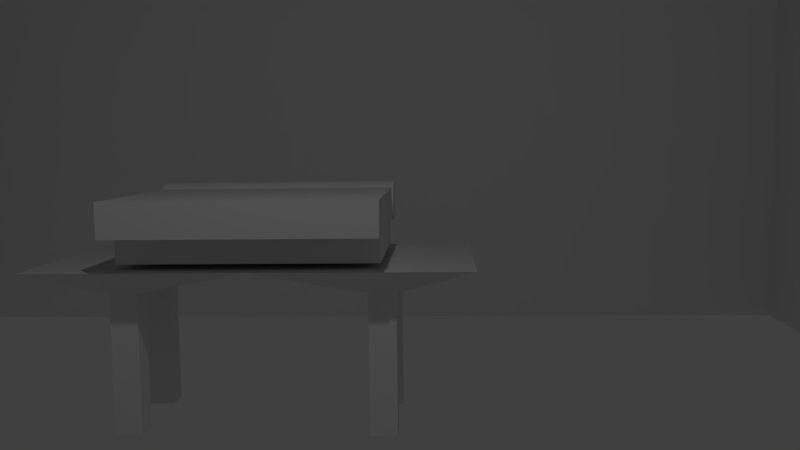 # Source: InsideVault.blend  (saved by Blender 2.75.0; exported with 4.5.12 LTS)
import bpy
from mathutils import Matrix  # noqa: F401  (used for matrix-valued properties, if any)

bpy.ops.wm.read_factory_settings(use_empty=True)
scene = bpy.context.scene
scene.name = 'Scene'

# ---- collections
col_collection_1 = bpy.data.collections.new('Collection 1'); scene.collection.children.link(col_collection_1)

# ---- materials (node trees are filled in below, after node groups)
mat_material = bpy.data.materials.new('Material')
mat_material.alpha_threshold = 0.0
mat_material.use_transparent_shadow = False
mat_material.roughness = 0.5
mat_material.line_color = (0.0, 0.0, 0.0, 1.0)

# ---- material node trees

# ---- world
world_world = bpy.data.worlds.new('World'); scene.world = world_world
world_world.color = (0.05088, 0.05088, 0.05088)
world_world.use_sun_shadow = False
world_world.sun_shadow_jitter_overblur = 0.0
world_world.cycles.sampling_method = 'MANUAL'
world_world.cycles.sample_map_resolution = 256

# ---- cameras
cam_camera = bpy.data.cameras.new('Camera')
cam_camera.clip_end = 100.0
cam_camera.lens = 35.0
cam_camera.sensor_width = 32.0
cam_camera.sensor_height = 18.0
cam_camera.ortho_scale = 7.314
cam_camera.dof.focus_distance = 0.0
cam_camera.dof.aperture_fstop = 128.0

# ---- lights
light_lamp = bpy.data.lights.new('Lamp', 'POINT')
light_lamp.transmission_factor = 0.0
light_lamp.cutoff_distance = 30.0
light_lamp.energy = 100.0
light_lamp.shadow_buffer_clip_start = 1.001
light_lamp.shadow_soft_size = 0.1
light_lamp.shadow_maximum_resolution = 0.006
light_lamp.use_absolute_resolution = True
light_lamp.cycles.use_multiple_importance_sampling = False

# ---- meshes
me_cube_001 = bpy.data.meshes.new('Cube.001')
me_cube_001.from_pydata([(-1.512, -1.141, -1.12), (-1.512, -1.141, -0.7945), (-1.512, 1.287, -1.12), (-1.512, 1.287, -0.7945), (0.4875, -1.141, -1.12), (0.4875, -1.141, -0.7945), (0.4875, 1.287, -1.12), (0.4875, 1.287, -0.7945), (-1.527, 1.309, -0.7329), (-1.567, 1.309, -0.7368), (-1.606, 1.309, -0.7485), (-1.641, 1.309, -0.7675), (-1.672, 1.309, -0.793), (-1.698, 1.309, -0.8241), (-1.717, 1.309, -0.8596), (-1.728, 1.309, -0.8981), (-1.732, 1.309, -0.9382), (-1.728, 1.309, -0.9782), (-1.717, 1.309, -1.017), (-1.698, 1.309, -1.052), (-1.672, 1.309, -1.083), (-1.641, 1.309, -1.109), (-1.606, 1.309, -1.128), (-1.567, 1.309, -1.14), (-1.527, 1.309, -1.143), (-1.487, 1.309, -1.14), (-1.448, 1.309, -1.128), (-1.413, 1.309, -1.109), (-1.382, 1.309, -1.083), (-1.356, 1.309, -1.052), (-1.337, 1.309, -1.017), (-1.326, 1.309, -0.9782), (-1.322, 1.309, -0.9382), (-1.326, 1.309, -0.8981), (-1.337, 1.309, -0.8596), (-1.356, 1.309, -0.8241), (-1.382, 1.309, -0.793), (-1.413, 1.309, -0.7675), (-1.448, 1.309, -0.7485), (-1.487, 1.309, -0.7368), (-1.527, -1.153, -0.7329), (-1.567, -1.153, -0.7368), (-1.606, -1.153, -0.7485), (-1.641, -1.153, -0.7675), (-1.672, -1.153, -0.793), (-1.698, -1.153, -0.8241), (-1.717, -1.153, -0.8596), (-1.728, -1.153, -0.8981), (-1.732, -1.153, -0.9382), (-1.728, -1.153, -0.9782), (-1.717, -1.153, -1.017), (-1.698, -1.153, -1.052), (-1.672, -1.153, -1.083), (-1.641, -1.153, -1.109), (-1.606, -1.153, -1.128), (-1.567, -1.153, -1.14), (-1.527, -1.153, -1.143), (-1.487, -1.153, -1.14), (-1.448, -1.153, -1.128), (-1.413, -1.153, -1.109), (-1.382, -1.153, -1.083), (-1.356, -1.153, -1.052), (-1.337, -1.153, -1.017), (-1.326, -1.153, -0.9782), (-1.322, -1.153, -0.9382), (-1.326, -1.153, -0.8981), (-1.337, -1.153, -0.8596), (-1.356, -1.153, -0.8241), (-1.382, -1.153, -0.793), (-1.413, -1.153, -0.7675), (-1.448, -1.153, -0.7485), (-1.487, -1.153, -0.7368)], [], [(1, 3, 2, 0), (3, 7, 6, 2), (7, 5, 4, 6), (5, 1, 0, 4), (0, 2, 6, 4), (5, 7, 3, 1), (9, 8, 39, 38, 37, 36, 35, 34, 33, 32, 31, 30, 29, 28, 27, 26, 25, 24, 23, 22, 21, 20, 19, 18, 17, 16, 15, 14, 13, 12, 11, 10), (41, 42, 43, 44, 45, 46, 47, 48, 49, 50, 51, 52, 53, 54, 55, 56, 57, 58, 59, 60, 61, 62, 63, 64, 65, 66, 67, 68, 69, 70, 71, 40), (10, 11, 43, 42), (37, 38, 70, 69), (24, 25, 57, 56), (11, 12, 44, 43), (38, 39, 71, 70), (25, 26, 58, 57), (12, 13, 45, 44), (39, 8, 40, 71), (26, 27, 59, 58), (13, 14, 46, 45), (27, 28, 60, 59), (14, 15, 47, 46), (28, 29, 61, 60), (15, 16, 48, 47), (29, 30, 62, 61), (16, 17, 49, 48), (30, 31, 63, 62), (17, 18, 50, 49), (31, 32, 64, 63), (18, 19, 51, 50), (32, 33, 65, 64), (19, 20, 52, 51), (33, 34, 66, 65), (20, 21, 53, 52), (34, 35, 67, 66), (21, 22, 54, 53), (8, 9, 41, 40), (35, 36, 68, 67), (22, 23, 55, 54), (9, 10, 42, 41), (36, 37, 69, 68), (23, 24, 56, 55)])
me_cube_001.use_remesh_preserve_volume = False
me_cube_001.use_remesh_preserve_attributes = False
me_cube_001.use_mirror_vertex_groups = False
me_cube_001.update()
me_cube = bpy.data.meshes.new('Cube')
me_cube.from_pydata([(1.0, 8.857, -1.0), (1.0, 0.0, -1.0), (-1.0, 0.0, -1.0), (-1.0, 8.857, -1.0), (1.0, 8.857, 1.0), (1.0, 0.0, 1.0), (-1.0, 0.0, 1.0), (-1.0, 8.857, 1.0), (1.0, 7.22, -1.0), (1.788e-07, 8.857, -1.0), (1.0, 8.857, 0.0), (0.0, 0.0, -1.0), (1.0, 0.0, 0.0), (-1.0, 7.22, -1.0), (-1.0, 0.0, 0.0), (-1.0, 8.857, 0.0), (1.0, 7.22, 1.0), (2.384e-07, 8.857, 1.0), (-5.364e-07, 0.0, 1.0), (-1.0, 7.22, 1.0), (2.384e-07, 8.857, 0.0), (-1.0, 7.22, 0.0), (-2.98e-07, 0.0, 0.0), (1.0, 7.22, 0.0), (14.71, 0.0, 10.48), (5.96e-08, 7.22, -1.0), (16.33, 5.018, 10.48), (16.33, 6.655, 10.48), (7.923, 1.325, -0.7051), (14.71, 8.857, 10.48), (14.71, 7.22, 10.48), (7.664, 1.325, -0.7051), (1.0, 8.857, 0.5), (1.0, 8.039, -1.0), (1.0, 8.857, -0.5), (14.71, 0.0, 10.48), (14.71, 7.22, 0.0), (1.0, 7.22, -0.5), (1.0, 7.22, 0.5), (7.923, 1.066, -0.7051), (-1.0, 7.22, 10.48), (-5.364e-07, 0.0, 10.48), (2.384e-07, 8.857, 10.48), (1.0, 7.22, 10.48), (-1.0, 8.857, 10.48), (-1.0, 0.0, 10.48), (14.71, 7.22, 1.0), (14.71, 8.857, 1.0), (14.71, 8.857, 0.0), (14.71, 7.22, -1.0), (14.71, 8.857, -1.0), (14.71, 8.039, -1.0), (14.71, 8.857, -0.5), (14.71, 7.22, -0.5), (16.33, 0.0, 10.48), (1.0, 0.0, 10.48), (1.0, 8.857, 10.48), (14.71, 7.22, 0.5), (14.71, 8.857, 0.5), (16.33, 6.655, -1.0), (16.33, 6.655, 1.0), (16.33, 5.018, -1.0), (16.33, 6.655, 0.0), (16.33, 5.018, 1.0), (16.33, 5.018, 0.0), (14.71, 5.018, 0.0), (16.33, 6.655, 0.5), (16.33, 5.836, -1.0), (16.33, 6.655, -0.5), (16.33, 5.836, 1.0), (16.33, 5.836, 0.0), (16.33, 5.018, -0.5), (16.33, 5.018, 0.5), (14.71, 5.018, 1.0), (14.71, 6.655, 1.0), (14.71, 6.655, 0.0), (14.71, 5.018, -1.0), (14.71, 6.655, -1.0), (14.71, 5.836, -1.0), (14.71, 6.655, -0.5), (14.71, 5.018, -0.5), (16.33, 0.0, 10.48), (16.33, 5.836, 0.5), (16.33, 5.836, -0.5), (14.71, 5.018, 0.5), (14.71, 6.655, 0.5), (16.33, 5.836, 10.48), (14.71, 5.018, 10.48), (14.71, 6.655, 10.48), (7.664, 1.066, -0.7051), (14.71, 0.0, 10.48), (1.0, 0.0, 10.48), (-1.49e-07, 0.0, 10.48), (-1.0, 0.0, 10.48), (-5.364e-07, 0.0, 10.48), (2.384e-07, 0.0, 10.48), (1.0, 0.0, 10.48), (-1.0, 0.0, 10.48), (-1.0, 0.0, 10.48), (1.0, 0.0, 10.48), (1.0, 0.0, 10.48), (16.33, 0.0, 10.48), (14.71, 0.0, 10.48), (14.71, 0.0, 10.48), (14.71, 0.0, 10.48), (6.951, 1.325, -0.7051), (6.692, 1.325, -0.7051), (6.951, 1.066, -0.7051), (6.692, 1.066, -0.7051), (7.923, 1.325, 0.3171), (7.664, 1.325, 0.3171), (7.923, 1.066, 0.3171), (7.664, 1.066, 0.3171), (6.951, 1.325, 0.3171), (6.692, 1.325, 0.3171), (6.951, 1.066, 0.3171), (6.692, 1.066, 0.3171), (7.923, 1.325, 0.6277), (7.664, 1.325, 0.6277), (7.923, 1.066, 0.6277), (7.664, 1.066, 0.6277), (6.951, 1.325, 0.635), (6.692, 1.325, 0.635), (6.951, 1.066, 0.635), (6.692, 1.066, 0.635), (8.24, 2.045, 0.8653), (7.212, 2.045, 0.8653), (8.24, 0.0, 0.8653), (7.212, 0.0, 0.8653), (7.199, 2.045, 0.8636), (6.17, 2.045, 0.8653), (7.199, 0.0, 0.8653), (6.17, 0.0, 0.8653), (6.431, 1.197, 0.9224), (6.431, 1.197, 1.054), (8.076, 1.197, 0.9224), (8.076, 1.197, 1.054), (6.431, 0.0, 1.054), (6.431, 1.197, 0.9884), (6.431, 0.0, 0.9224), (7.253, 1.197, 1.054), (8.076, 1.197, 0.9884), (7.253, 1.197, 0.9224), (8.076, 0.0, 1.054), (8.076, 0.0, 0.9224), (7.253, 0.0, 1.069), (7.253, 0.0, 0.9082), (8.076, 0.0, 0.9884), (7.253, 1.197, 0.9884), (6.431, 0.0, 0.9884), (6.431, 0.7856, 1.054), (6.431, 1.197, 0.9554), (7.664, 1.197, 1.054), (8.076, 1.197, 0.9554), (6.842, 1.197, 0.9224), (8.076, 0.7856, 0.9224), (6.431, 1.197, 1.021), (6.431, 0.7856, 0.9224), (6.842, 1.197, 1.054), (8.076, 1.197, 1.021), (7.664, 1.197, 0.9224), (8.076, 0.7856, 1.054), (6.753, 0.0, 1.069), (7.753, 0.0, 1.069), (7.253, 0.8744, 1.069), (7.753, 0.0, 0.9082), (6.753, 0.0, 0.9082), (7.253, 0.8744, 0.9082), (8.076, 0.0, 0.9554), (8.076, 0.0, 1.021), (8.076, 0.7856, 0.9884), (7.253, 1.197, 0.9554), (7.253, 1.197, 1.021), (6.842, 1.197, 0.9884), (7.664, 1.197, 0.9884), (6.431, 0.0, 0.9554), (6.431, 0.0, 1.021), (6.431, 0.7856, 0.9884), (6.431, 0.7856, 1.021), (7.664, 1.197, 1.021), (6.842, 1.197, 1.021), (6.842, 1.197, 0.9554), (8.076, 0.7856, 1.021), (8.076, 0.7856, 0.9554), (6.753, 0.8744, 0.9082), (7.753, 0.8744, 1.069), (6.753, 0.8744, 1.069), (7.753, 0.8744, 0.9082), (7.664, 1.197, 0.9554), (6.431, 0.7856, 0.9554), (6.431, 0.9912, 1.054), (6.431, 1.197, 0.9389), (7.87, 1.197, 1.054), (8.076, 1.197, 0.9389), (6.636, 1.197, 0.9224), (8.076, 0.9912, 0.9224), (6.431, 1.197, 1.005), (6.431, 0.58, 0.9224), (7.048, 1.197, 1.054), (8.076, 1.197, 1.005), (7.459, 1.197, 0.9224), (8.076, 0.58, 1.054), (6.636, 0.0, 1.054), (7.503, 0.0, 1.069), (7.253, 0.6244, 1.069), (7.87, 0.0, 0.9224), (7.003, 0.0, 0.9082), (7.253, 0.6244, 0.9082), (8.076, 0.0, 0.9389), (8.076, 0.0, 1.005), (8.076, 0.9912, 0.9884), (7.253, 1.197, 0.9389), (7.253, 1.197, 1.005), (6.636, 1.197, 0.9884), (7.459, 1.197, 0.9884), (6.431, 0.0, 0.9389), (6.431, 0.0, 1.005), (6.431, 0.58, 0.9884), (6.431, 0.58, 1.054), (6.431, 1.197, 0.9719), (7.459, 1.197, 1.054), (8.076, 1.197, 0.9719), (7.048, 1.197, 0.9224), (8.076, 0.58, 0.9224), (6.431, 1.197, 1.038), (6.431, 0.9912, 0.9224), (6.636, 1.197, 1.054), (8.076, 1.197, 1.038), (7.87, 1.197, 0.9224), (8.076, 0.9912, 1.054), (7.003, 0.0, 1.069), (7.87, 0.0, 1.054), (7.253, 0.9912, 1.054), (7.503, 0.0, 0.9082), (6.636, 0.0, 0.9224), (7.253, 0.9912, 0.9224), (8.076, 0.0, 0.9719), (8.076, 0.0, 1.038), (8.076, 0.58, 0.9884), (7.253, 1.197, 0.9719), (7.253, 1.197, 1.038), (7.048, 1.197, 0.9884), (7.87, 1.197, 0.9884), (6.431, 0.0, 0.9719), (6.431, 0.0, 1.038), (6.431, 0.9912, 0.9884), (6.431, 0.7856, 1.005), (6.431, 0.7856, 1.038), (6.431, 0.58, 1.021), (6.431, 0.9912, 1.021), (7.664, 1.197, 1.005), (7.664, 1.197, 1.038), (7.459, 1.197, 1.021), (7.87, 1.197, 1.021), (6.842, 1.197, 1.005), (6.842, 1.197, 1.038), (6.636, 1.197, 1.021), (7.048, 1.197, 1.021), (6.842, 1.197, 0.9389), (6.842, 1.197, 0.9719), (6.636, 1.197, 0.9554), (7.048, 1.197, 0.9554), (8.076, 0.7856, 1.005), (8.076, 0.7856, 1.038), (8.076, 0.9912, 1.021), (8.076, 0.58, 1.021), (8.076, 0.7856, 0.9389), (8.076, 0.7856, 0.9719), (8.076, 0.9912, 0.9554), (8.076, 0.58, 0.9554), (7.003, 0.8744, 0.9082), (6.636, 0.7856, 0.9224), (6.753, 0.6244, 0.9082), (6.842, 0.9912, 0.9224), (7.503, 0.8744, 1.069), (7.87, 0.7856, 1.054), (7.753, 0.6244, 1.069), (7.664, 0.9912, 1.054), (6.636, 0.7856, 1.054), (7.003, 0.8744, 1.069), (6.753, 0.6244, 1.069), (6.842, 0.9912, 1.054), (7.87, 0.7856, 0.9224), (7.503, 0.8744, 0.9082), (7.753, 0.6244, 0.9082), (7.664, 0.9912, 0.9224), (7.664, 1.197, 0.9389), (7.664, 1.197, 0.9719), (7.459, 1.197, 0.9554), (7.87, 1.197, 0.9554), (6.431, 0.7856, 0.9389), (6.431, 0.7856, 0.9719), (6.431, 0.58, 0.9554), (6.431, 0.9912, 0.9554), (6.431, 0.9912, 0.9719), (6.431, 0.58, 0.9719), (6.431, 0.58, 0.9389), (7.87, 1.197, 0.9719), (7.459, 1.197, 0.9719), (7.459, 1.197, 0.9389), (7.459, 0.9912, 0.9224), (7.503, 0.6244, 0.9082), (7.87, 0.58, 0.9224), (7.048, 0.9912, 1.054), (7.003, 0.6244, 1.069), (6.636, 0.58, 1.054), (7.87, 0.9912, 1.054), (7.87, 0.58, 1.054), (7.503, 0.6244, 1.069), (6.636, 0.9912, 0.9224), (6.636, 0.58, 0.9224), (7.003, 0.6244, 0.9082), (8.076, 0.58, 0.9719), (8.076, 0.9912, 0.9719), (8.076, 0.9912, 0.9389), (8.076, 0.58, 1.038), (8.076, 0.9912, 1.038), (8.076, 0.9912, 1.005), (7.048, 1.197, 0.9719), (6.636, 1.197, 0.9719), (6.636, 1.197, 0.9389), (7.048, 1.197, 1.038), (6.636, 1.197, 1.038), (6.636, 1.197, 1.005), (7.87, 1.197, 1.038), (7.459, 1.197, 1.038), (7.459, 1.197, 1.005), (6.431, 0.9912, 1.038), (6.431, 0.58, 1.038), (6.431, 0.58, 1.005), (6.431, 0.9912, 1.005), (7.87, 1.197, 1.005), (7.048, 1.197, 1.005), (7.048, 1.197, 0.9389), (8.076, 0.58, 1.005), (8.076, 0.58, 0.9389), (7.048, 0.9912, 0.9224), (7.459, 0.9912, 1.054), (6.636, 0.9912, 1.054), (7.87, 0.9912, 0.9224), (7.87, 1.197, 0.9389), (6.431, 0.9912, 0.9389), (6.431, 1.197, 1.203), (8.076, 1.197, 1.203), (6.431, 0.0, 1.203), (7.253, 1.197, 1.203), (8.076, 0.0, 1.203), (6.431, 0.7856, 1.203), (7.664, 1.197, 1.203), (6.842, 1.197, 1.203), (8.076, 0.7856, 1.203), (6.431, 0.9912, 1.203), (7.87, 1.197, 1.203), (7.048, 1.197, 1.203), (8.076, 0.58, 1.203), (6.636, 0.0, 1.203), (6.431, 0.58, 1.203), (7.459, 1.197, 1.203), (6.636, 1.197, 1.203), (8.076, 0.9912, 1.203), (7.87, 0.0, 1.203), (7.253, 0.9912, 1.203), (7.87, 0.7856, 1.203), (7.664, 0.9912, 1.203), (6.636, 0.7856, 1.203), (6.842, 0.9912, 1.203), (7.048, 0.9912, 1.203), (6.636, 0.58, 1.203), (7.87, 0.9912, 1.203), (7.87, 0.58, 1.203), (7.459, 0.9912, 1.203), (6.636, 0.9912, 1.203)], [], [(25, 11, 2, 13), (73, 63, 26, 87), (23, 38, 16, 5, 12), (22, 18, 6, 14), (21, 19, 7, 15), (20, 9, 3, 15), (17, 20, 15, 7), (4, 32, 10, 20, 17), (10, 34, 0, 9, 20), (13, 21, 15, 3), (2, 14, 21, 13), (14, 6, 19, 21), (11, 22, 14, 2), (1, 12, 22, 11), (12, 5, 18, 22), (8, 37, 23, 12, 1), (29, 56, 100, 24), (44, 40, 93, 97), (17, 7, 44, 42), (47, 4, 56, 29), (19, 6, 45, 40), (9, 25, 13, 3), (0, 33, 8, 25, 9), (8, 1, 11, 25), (27, 88, 103, 54), (55, 43, 96, 99), (88, 29, 24, 103), (26, 86, 101, 81), (56, 42, 95, 100), (43, 30, 90, 96), (60, 74, 88, 27), (8, 33, 51, 49), (33, 0, 50, 51), (53, 49, 76, 80), (0, 34, 52, 50), (34, 10, 48, 52), (5, 16, 43, 55), (23, 37, 53, 36), (37, 8, 49, 53), (58, 47, 74, 85), (18, 5, 55, 41), (4, 17, 42, 56), (52, 48, 75, 79), (36, 53, 80, 65), (57, 36, 65, 84), (51, 50, 77, 78), (48, 58, 85, 75), (50, 52, 79, 77), (46, 57, 84, 73), (16, 38, 57, 46), (38, 23, 36, 57), (49, 51, 78, 76), (10, 32, 58, 48), (32, 4, 47, 58), (85, 74, 60, 66), (84, 65, 64, 72), (83, 70, 64, 71), (82, 69, 63, 72), (69, 60, 27, 86), (80, 76, 61, 71), (79, 75, 62, 68), (78, 77, 59, 67), (76, 78, 67, 61), (77, 79, 68, 59), (65, 80, 71, 64), (46, 73, 87, 30), (70, 82, 72, 64), (62, 66, 82, 70), (66, 60, 69, 82), (67, 83, 71, 61), (59, 68, 83, 67), (68, 62, 70, 83), (73, 84, 72, 63), (75, 85, 66, 62), (41, 55, 99, 94), (42, 44, 97, 95), (74, 47, 29, 88), (6, 18, 41, 45), (16, 46, 30, 43), (7, 19, 40, 44), (63, 69, 86, 26), (91, 96, 90, 35), (100, 91, 35, 24), (24, 35, 104, 103), (35, 90, 102, 104), (95, 97, 93, 92), (100, 95, 92, 96, 91), (96, 92, 94, 99), (92, 93, 98, 94), (104, 102, 81, 101), (103, 104, 101, 54), (86, 27, 54, 101), (87, 26, 81, 102), (30, 87, 102, 90), (45, 41, 94, 98), (40, 45, 98, 93), (89, 31, 28, 39), (108, 106, 105, 107), (112, 111, 119, 120), (109, 110, 118, 117), (31, 89, 112, 110), (105, 106, 114, 113), (108, 107, 115, 116), (28, 31, 110, 109), (89, 39, 111, 112), (107, 105, 113, 115), (106, 108, 116, 114), (39, 28, 109, 111), (124, 123, 131, 132), (121, 122, 130, 129), (115, 113, 121, 123), (114, 116, 124, 122), (111, 109, 117, 119), (110, 112, 120, 118), (113, 114, 122, 121), (116, 115, 123, 124), (128, 127, 125, 126), (132, 131, 129, 130), (117, 118, 126, 125), (120, 119, 127, 128), (123, 121, 129, 131), (122, 124, 132, 130), (119, 117, 125, 127), (118, 120, 128, 126), (341, 191, 133, 225), (340, 193, 135, 228), (339, 228, 135, 195), (336, 222, 142, 235), (158, 226, 358, 349), (338, 281, 365, 371), (335, 208, 144, 223), (334, 209, 147, 238), (333, 211, 142, 222), (332, 212, 148, 241), (331, 199, 141, 242), (330, 196, 138, 245), (329, 246, 177, 217), (328, 247, 178, 248), (327, 224, 156, 249), (326, 250, 174, 214), (325, 251, 179, 252), (324, 227, 159, 253), (323, 254, 173, 213), (322, 255, 180, 256), (321, 240, 172, 257), (320, 258, 154, 194), (319, 259, 181, 260), (318, 239, 171, 261), (317, 262, 170, 210), (316, 263, 182, 264), (315, 237, 169, 265), (314, 266, 155, 195), (313, 267, 183, 268), (312, 236, 168, 269), (306, 275, 362, 368), (305, 278, 364, 367), (190, 150, 347, 351), (202, 305, 367, 355), (311, 270, 167, 207), (310, 271, 184, 272), (309, 194, 154, 273), (308, 274, 164, 204), (307, 275, 185, 276), (277, 306, 368, 363), (304, 279, 186, 280), (302, 282, 155, 223), (301, 283, 187, 284), (300, 200, 160, 285), (220, 140, 345, 357), (299, 286, 160, 200), (298, 287, 188, 288), (297, 221, 153, 289), (296, 290, 157, 197), (295, 291, 189, 292), (294, 219, 151, 293), (291, 294, 293, 189), (177, 245, 294, 291), (245, 138, 219, 294), (243, 295, 292, 175), (149, 217, 295, 243), (217, 177, 291, 295), (215, 296, 197, 139), (175, 292, 296, 215), (292, 189, 290, 296), (287, 297, 289, 188), (174, 242, 297, 287), (242, 141, 221, 297), (239, 298, 288, 171), (148, 214, 298, 239), (214, 174, 287, 298), (211, 299, 200, 142), (171, 288, 299, 211), (288, 188, 286, 299), (218, 137, 344, 356), (136, 192, 352, 343), (283, 300, 285, 187), (167, 235, 300, 283), (235, 142, 200, 300), (233, 301, 284, 165), (146, 207, 301, 233), (207, 167, 283, 301), (205, 302, 223, 144), (165, 284, 302, 205), (284, 187, 282, 302), (279, 303, 281, 186), (164, 232, 303, 279), (230, 304, 280, 162), (145, 204, 304, 230), (204, 164, 279, 304), (162, 280, 305, 202), (280, 186, 278, 305), (201, 161, 350, 354), (134, 190, 351, 342), (152, 220, 357, 348), (303, 232, 361, 366), (337, 277, 363, 370), (275, 306, 277, 185), (281, 303, 366, 365), (198, 158, 349, 353), (231, 307, 276, 163), (232, 337, 370, 361), (203, 308, 204, 145), (163, 276, 308, 203), (276, 185, 274, 308), (271, 309, 273, 184), (157, 225, 309, 271), (225, 133, 194, 309), (234, 310, 272, 166), (139, 197, 310, 234), (197, 157, 271, 310), (206, 311, 207, 146), (166, 272, 311, 206), (272, 184, 270, 311), (229, 136, 343, 359), (150, 218, 356, 347), (226, 134, 342, 358), (143, 201, 354, 346), (267, 312, 269, 183), (170, 238, 312, 267), (238, 147, 236, 312), (221, 313, 268, 153), (141, 210, 313, 221), (210, 170, 267, 313), (193, 314, 195, 135), (153, 268, 314, 193), (268, 183, 266, 314), (263, 315, 265, 182), (161, 201, 315, 263), (201, 143, 237, 315), (227, 316, 264, 159), (136, 229, 316, 227), (229, 161, 263, 316), (199, 317, 210, 141), (159, 264, 317, 199), (264, 182, 262, 317), (259, 318, 261, 181), (173, 241, 318, 259), (241, 148, 239, 318), (219, 319, 260, 151), (138, 213, 319, 219), (213, 173, 259, 319), (191, 320, 194, 133), (151, 260, 320, 191), (260, 181, 258, 320), (255, 321, 257, 180), (158, 198, 321, 255), (198, 140, 240, 321), (224, 322, 256, 156), (134, 226, 322, 224), (226, 158, 255, 322), (196, 323, 213, 138), (156, 256, 323, 196), (256, 180, 254, 323), (251, 324, 253, 179), (152, 192, 324, 251), (192, 136, 227, 324), (240, 325, 252, 172), (140, 220, 325, 240), (220, 152, 251, 325), (212, 326, 214, 148), (172, 252, 326, 212), (252, 179, 250, 326), (247, 327, 249, 178), (150, 190, 327, 247), (190, 134, 224, 327), (244, 328, 248, 176), (137, 218, 328, 244), (218, 150, 247, 328), (216, 329, 217, 149), (176, 248, 329, 216), (248, 178, 246, 329), (246, 330, 245, 177), (178, 249, 330, 246), (249, 156, 196, 330), (250, 331, 242, 174), (179, 253, 331, 250), (253, 159, 199, 331), (254, 332, 241, 173), (180, 257, 332, 254), (257, 172, 212, 332), (258, 333, 222, 154), (181, 261, 333, 258), (261, 171, 211, 333), (262, 334, 238, 170), (182, 265, 334, 262), (265, 169, 209, 334), (266, 335, 223, 155), (183, 269, 335, 266), (269, 168, 208, 335), (140, 198, 353, 345), (275, 307, 369, 362), (161, 229, 359, 350), (307, 231, 360, 369), (270, 336, 235, 167), (184, 273, 336, 270), (273, 154, 222, 336), (274, 337, 232, 164), (185, 277, 337, 274), (192, 152, 348, 352), (278, 338, 371, 364), (186, 281, 338, 278), (282, 339, 195, 155), (187, 285, 339, 282), (285, 160, 228, 339), (286, 340, 228, 160), (188, 289, 340, 286), (289, 153, 193, 340), (290, 341, 225, 157), (189, 293, 341, 290), (293, 151, 191, 341), (371, 358, 342, 351), (370, 357, 345, 361), (368, 352, 348, 363), (367, 364, 347, 356), (366, 353, 349, 365), (361, 345, 353, 366), (355, 367, 356, 344), (350, 359, 368, 362), (359, 343, 352, 368), (346, 354, 369, 360), (354, 350, 362, 369), (363, 348, 357, 370), (364, 371, 351, 347), (365, 349, 358, 371)])
_uv = me_cube.uv_layers.new(name='UVMap')
_uv.uv.foreach_set('vector', [0.9691, 0.0005354, 0.9691, 0.1941, 0.9974, 0.1941, 0.9974, 0.0005354, 0.8863, 0.5374, 0.8405, 0.5374, 0.8405, 0.2695, 0.8863, 0.2695, 0.0005354, 0.8209, 0.0005354, 0.8068, 0.0005354, 0.7926, 0.1941, 0.7926, 0.1941, 0.8209, 0.7662, 0.8739, 0.7662, 0.8457, 0.7944, 0.8457, 0.7944, 0.8739, 0.5856, 0.8739, 0.5856, 0.8457, 0.5393, 0.8457, 0.5393, 0.8739, 0.2792, 0.8502, 0.2792, 0.8785, 0.3074, 0.8785, 0.3074, 0.8502, 0.9419, 0.8204, 0.9419, 0.8487, 0.9701, 0.8487, 0.9701, 0.8204, 0.9126, 0.8204, 0.9126, 0.8345, 0.9126, 0.8487, 0.9408, 0.8487, 0.9408, 0.8204, 0.7762, 0.4642, 0.7762, 0.4784, 0.7762, 0.4925, 0.8045, 0.4925, 0.8045, 0.4642, 0.5856, 0.9022, 0.5856, 0.8739, 0.5393, 0.8739, 0.5393, 0.9022, 0.3887, 0.8491, 0.3887, 0.8209, 0.1951, 0.8209, 0.1951, 0.8491, 0.3887, 0.8209, 0.3887, 0.7926, 0.1951, 0.7926, 0.1951, 0.8209, 0.7662, 0.9022, 0.7662, 0.8739, 0.7944, 0.8739, 0.7944, 0.9022, 0.02878, 0.8502, 0.02878, 0.8785, 0.0005354, 0.8785, 0.0005354, 0.8502, 0.02878, 0.8785, 0.02878, 0.9067, 0.0005354, 0.9067, 0.0005354, 0.8785, 0.0005354, 0.8491, 0.0005354, 0.835, 0.0005354, 0.8209, 0.1941, 0.8209, 0.1941, 0.8491, 0.3889, 0.0005354, 0.7762, 0.0005354, 0.7762, 0.2403, 0.3889, 0.2403, 0.9625, 0.2695, 0.9625, 0.3157, 0.9625, 0.5093, 0.9625, 0.5093, 0.9419, 0.8204, 0.9701, 0.8204, 0.9701, 0.5526, 0.9419, 0.5526, 0.0005354, 0.5515, 0.3878, 0.5515, 0.3878, 0.2836, 0.0005354, 0.2836, 0.6074, 0.8204, 0.8009, 0.8204, 0.8009, 0.5526, 0.6074, 0.5526, 0.1202, 0.8502, 0.1202, 0.8964, 0.1485, 0.8964, 0.1485, 0.8502, 0.7762, 0.4935, 0.7762, 0.5167, 0.7762, 0.5398, 0.8045, 0.5398, 0.8045, 0.4935, 0.9712, 0.5526, 0.9712, 0.7461, 0.9995, 0.7461, 0.9995, 0.5526, 0.9439, 0.1781, 0.8981, 0.1781, 0.8981, 0.0005354, 0.9439, 0.0005354, 0.3838, 0.7441, 0.4117, 0.5526, 0.3838, 0.7441, 0.3838, 0.7441, 0.8981, 0.1781, 0.8981, 0.2403, 0.8981, 0.0005354, 0.8981, 0.0005354, 0.802, 0.8446, 0.802, 0.8215, 0.802, 0.976, 0.802, 0.976, 0.8055, 0.3, 0.8338, 0.3, 0.8338, 0.5398, 0.8055, 0.5398, 0.7762, 0.2414, 0.3889, 0.2414, 0.3889, 0.4349, 0.7762, 0.4349, 0.8874, 0.5374, 0.9332, 0.5374, 0.9332, 0.2695, 0.8874, 0.2695, 0.8001, 0.8446, 0.8001, 0.8215, 0.4128, 0.8215, 0.4128, 0.8446, 0.7762, 0.5167, 0.7762, 0.4935, 0.3889, 0.4935, 0.3889, 0.5167, 0.4761, 0.8739, 0.4761, 0.8881, 0.5383, 0.8881, 0.5383, 0.8739, 0.7762, 0.4925, 0.7762, 0.4784, 0.3889, 0.4784, 0.3889, 0.4925, 0.7762, 0.4784, 0.7762, 0.4642, 0.3889, 0.4642, 0.3889, 0.4784, 0.6063, 0.8204, 0.4128, 0.8204, 0.4128, 0.5526, 0.6063, 0.5526, 0.3878, 0.7633, 0.3878, 0.7775, 0.0005354, 0.7775, 0.0005354, 0.7633, 0.3878, 0.7775, 0.3878, 0.7916, 0.0005354, 0.7916, 0.0005354, 0.7775, 0.4128, 0.8598, 0.4128, 0.8457, 0.475, 0.8457, 0.475, 0.8598, 0.8688, 0.2684, 0.8405, 0.2684, 0.8405, 0.0005354, 0.8688, 0.0005354, 0.9126, 0.8204, 0.9408, 0.8204, 0.9408, 0.5526, 0.9126, 0.5526, 0.4128, 0.8881, 0.4128, 0.8739, 0.475, 0.8739, 0.475, 0.8881, 0.4761, 0.8598, 0.4761, 0.8739, 0.5383, 0.8739, 0.5383, 0.8598, 0.4761, 0.8457, 0.4761, 0.8598, 0.5383, 0.8598, 0.5383, 0.8457, 0.7951, 0.3458, 0.7951, 0.3689, 0.7951, 0.3067, 0.7951, 0.2836, 0.4128, 0.8739, 0.4128, 0.8598, 0.475, 0.8598, 0.475, 0.8739, 0.4128, 0.9022, 0.4128, 0.8881, 0.475, 0.8881, 0.475, 0.9022, 0.7773, 0.2684, 0.7773, 0.2825, 0.8395, 0.2825, 0.8395, 0.2684, 0.3878, 0.2684, 0.3878, 0.2825, 0.0005354, 0.2825, 0.0005354, 0.2684, 0.3878, 0.7492, 0.3878, 0.7633, 0.0005354, 0.7633, 0.0005354, 0.7492, 0.794, 0.3458, 0.794, 0.3689, 0.794, 0.3067, 0.794, 0.2836, 0.7762, 0.4642, 0.7762, 0.4501, 0.3889, 0.4501, 0.3889, 0.4642, 0.7762, 0.4501, 0.7762, 0.436, 0.3889, 0.436, 0.3889, 0.4501, 0.6324, 0.8598, 0.6324, 0.8457, 0.5866, 0.8457, 0.5866, 0.8598, 0.681, 0.8457, 0.6951, 0.8457, 0.6951, 0.8915, 0.681, 0.8915, 0.872, 0.8639, 0.872, 0.8497, 0.8951, 0.8497, 0.8951, 0.8639, 0.872, 0.8356, 0.872, 0.8215, 0.8951, 0.8215, 0.8951, 0.8356, 0.9867, 0.5374, 0.9636, 0.5374, 0.9636, 0.2695, 0.9867, 0.2695, 0.7093, 0.8457, 0.7234, 0.8457, 0.7234, 0.8915, 0.7093, 0.8915, 0.6324, 0.8881, 0.6324, 0.8739, 0.5866, 0.8739, 0.5866, 0.8881, 0.2781, 0.8733, 0.2781, 0.8502, 0.2323, 0.8502, 0.2323, 0.8733, 0.2312, 0.8733, 0.2312, 0.8502, 0.1855, 0.8502, 0.1855, 0.8733, 0.6324, 0.9022, 0.6324, 0.8881, 0.5866, 0.8881, 0.5866, 0.9022, 0.6951, 0.8457, 0.7093, 0.8457, 0.7093, 0.8915, 0.6951, 0.8915, 0.7773, 0.2684, 0.8395, 0.2684, 0.8395, 0.0005354, 0.7773, 0.0005354, 0.872, 0.8497, 0.872, 0.8356, 0.8951, 0.8356, 0.8951, 0.8497, 0.8489, 0.8497, 0.8489, 0.8356, 0.872, 0.8356, 0.872, 0.8497, 0.8489, 0.8356, 0.8489, 0.8215, 0.872, 0.8215, 0.872, 0.8356, 0.872, 0.878, 0.872, 0.8639, 0.8951, 0.8639, 0.8951, 0.878, 0.8489, 0.878, 0.8489, 0.8639, 0.872, 0.8639, 0.872, 0.878, 0.8489, 0.8639, 0.8489, 0.8497, 0.872, 0.8497, 0.872, 0.8639, 0.8863, 0.5374, 0.8863, 0.5515, 0.8405, 0.5515, 0.8405, 0.5374, 0.6324, 0.8739, 0.6324, 0.8598, 0.5866, 0.8598, 0.5866, 0.8739, 0.794, 0.3982, 0.794, 0.37, 0.794, 0.37, 0.794, 0.3982, 0.9342, 0.2695, 0.9625, 0.2695, 0.9625, 0.5093, 0.9342, 0.5093, 0.8642, 0.8204, 0.802, 0.8204, 0.802, 0.5526, 0.8642, 0.5526, 0.897, 0.2684, 0.8688, 0.2684, 0.8688, 0.0005354, 0.897, 0.0005354, 0.3878, 0.2684, 0.0005354, 0.2684, 0.0005354, 0.0005354, 0.3878, 0.0005354, 0.8653, 0.8204, 0.9115, 0.8204, 0.9115, 0.5526, 0.8653, 0.5526, 0.9681, 0.2684, 0.945, 0.2684, 0.945, 0.0005354, 0.9681, 0.0005354, 0.3838, 0.7441, 0.3838, 0.7441, 0.0005354, 0.6881, 0.0005354, 0.6881, 0.3838, 0.7441, 0.3838, 0.7441, 0.0005354, 0.6881, 0.0005354, 0.6881, 0.4105, 0.795, 0.4105, 0.795, 0.4105, 0.795, 0.4105, 0.795, 0.4105, 0.795, 0.4105, 0.795, 0.4105, 0.795, 0.4105, 0.795, 0.794, 0.3982, 0.794, 0.4265, 0.794, 0.4265, 0.794, 0.3982, 0.3838, 0.7441, 0.4117, 0.7481, 0.4117, 0.7481, 0.3838, 0.7441, 0.3838, 0.7441, 0.3838, 0.7441, 0.4117, 0.7481, 0.4117, 0.7481, 0.3838, 0.7441, 0.794, 0.3982, 0.794, 0.4265, 0.794, 0.4265, 0.794, 0.3982, 0.4105, 0.795, 0.4105, 0.795, 0.4105, 0.7492, 0.4105, 0.7492, 0.4105, 0.795, 0.4105, 0.795, 0.4105, 0.7492, 0.4105, 0.7492, 0.9439, 0.155, 0.9439, 0.1781, 0.9439, 0.0005354, 0.9439, 0.0005354, 0.8478, 0.8446, 0.802, 0.8446, 0.802, 0.976, 0.8478, 0.976, 0.8348, 0.4935, 0.8348, 0.4314, 0.8348, 0.3, 0.8348, 0.3, 0.794, 0.4265, 0.794, 0.3982, 0.794, 0.3982, 0.794, 0.4265, 0.8359, 0.4935, 0.8359, 0.3, 0.8359, 0.3, 0.8359, 0.3, 0.6919, 0.5513, 0.6919, 0.5439, 0.6846, 0.5439, 0.6846, 0.5513, 0.6835, 0.5513, 0.6835, 0.5439, 0.6762, 0.5439, 0.6762, 0.5513, 0.793, 0.3313, 0.7857, 0.3313, 0.7857, 0.3225, 0.793, 0.3225, 0.7857, 0.2924, 0.793, 0.2924, 0.793, 0.2836, 0.7857, 0.2836, 0.3973, 0.7869, 0.4046, 0.7869, 0.4046, 0.758, 0.3973, 0.758, 0.7773, 0.3604, 0.7846, 0.3604, 0.7846, 0.3315, 0.7773, 0.3315, 0.7846, 0.3215, 0.7773, 0.3215, 0.7773, 0.2926, 0.7846, 0.2926, 0.7857, 0.3212, 0.793, 0.3212, 0.793, 0.2924, 0.7857, 0.2924, 0.793, 0.3602, 0.7857, 0.3602, 0.7857, 0.3313, 0.793, 0.3313, 0.7846, 0.3993, 0.7773, 0.3993, 0.7773, 0.3704, 0.7846, 0.3704, 0.3889, 0.7871, 0.3962, 0.7871, 0.3962, 0.7582, 0.3889, 0.7582, 0.793, 0.3991, 0.7857, 0.3991, 0.7857, 0.3702, 0.793, 0.3702, 0.07429, 0.8779, 0.06698, 0.8779, 0.05998, 0.8976, 0.08904, 0.8976, 0.06698, 0.8706, 0.07429, 0.8706, 0.08904, 0.8502, 0.05998, 0.8502, 0.7846, 0.3704, 0.7773, 0.3704, 0.7773, 0.3615, 0.7846, 0.3615, 0.3889, 0.7582, 0.3962, 0.7582, 0.3962, 0.7492, 0.3889, 0.7492, 0.793, 0.3702, 0.7857, 0.3702, 0.7857, 0.3615, 0.793, 0.3615, 0.3973, 0.758, 0.4046, 0.758, 0.4046, 0.7492, 0.3973, 0.7492, 0.7773, 0.3315, 0.7846, 0.3315, 0.7846, 0.3225, 0.7773, 0.3225, 0.7846, 0.2926, 0.7773, 0.2926, 0.7773, 0.2836, 0.7846, 0.2836, 0.1192, 0.8976, 0.09011, 0.8976, 0.09011, 0.8502, 0.1192, 0.8502, 0.05891, 0.8976, 0.02985, 0.8976, 0.02985, 0.8502, 0.05891, 0.8502, 0.09908, 0.8706, 0.1064, 0.8706, 0.1192, 0.8502, 0.09011, 0.8502, 0.1064, 0.8779, 0.09908, 0.8779, 0.09011, 0.8976, 0.1192, 0.8976, 0.06698, 0.8779, 0.06698, 0.8706, 0.05998, 0.8502, 0.05998, 0.8976, 0.07429, 0.8706, 0.07429, 0.8779, 0.08904, 0.8976, 0.08904, 0.8502, 0.09908, 0.8779, 0.09908, 0.8706, 0.09011, 0.8502, 0.09011, 0.8976, 0.1064, 0.8706, 0.1064, 0.8779, 0.1192, 0.8976, 0.1192, 0.8502, 0.4422, 0.5494, 0.4364, 0.5494, 0.4364, 0.5498, 0.4422, 0.5498, 0.4898, 0.5494, 0.484, 0.5494, 0.484, 0.5498, 0.4898, 0.5498, 0.7303, 0.8515, 0.7303, 0.8457, 0.7244, 0.8457, 0.7244, 0.8515, 0.7535, 0.8515, 0.7535, 0.8457, 0.7477, 0.8457, 0.7477, 0.8515, 0.4956, 0.5427, 0.4898, 0.5427, 0.4898, 0.5469, 0.4956, 0.5469, 0.6498, 0.5451, 0.644, 0.5451, 0.644, 0.5409, 0.6498, 0.5409, 0.4063, 0.5494, 0.4121, 0.5494, 0.4121, 0.5498, 0.4063, 0.5498, 0.4539, 0.5464, 0.4597, 0.5464, 0.4597, 0.5469, 0.4539, 0.5469, 0.513, 0.5494, 0.5072, 0.5494, 0.5072, 0.5498, 0.513, 0.5498, 0.5014, 0.5413, 0.5072, 0.5413, 0.5072, 0.5409, 0.5014, 0.5409, 0.5246, 0.5413, 0.5304, 0.5413, 0.5304, 0.5409, 0.5246, 0.5409, 0.3947, 0.5464, 0.3889, 0.5464, 0.3889, 0.5469, 0.3947, 0.5469, 0.4063, 0.5464, 0.4005, 0.5464, 0.4005, 0.5469, 0.4063, 0.5469, 0.4063, 0.5455, 0.4005, 0.5455, 0.4005, 0.546, 0.4063, 0.546, 0.3947, 0.5455, 0.3889, 0.5455, 0.3889, 0.546, 0.3947, 0.546, 0.513, 0.5413, 0.5188, 0.5413, 0.5188, 0.5409, 0.513, 0.5409, 0.513, 0.5423, 0.5188, 0.5423, 0.5188, 0.5418, 0.513, 0.5418, 0.5246, 0.5423, 0.5304, 0.5423, 0.5304, 0.5418, 0.5246, 0.5418, 0.4898, 0.5413, 0.4956, 0.5413, 0.4956, 0.5409, 0.4898, 0.5409, 0.4898, 0.5423, 0.4956, 0.5423, 0.4956, 0.5418, 0.4898, 0.5418, 0.5014, 0.5423, 0.5072, 0.5423, 0.5072, 0.5418, 0.5014, 0.5418, 0.5246, 0.5494, 0.5188, 0.5494, 0.5188, 0.5498, 0.5246, 0.5498, 0.5246, 0.5485, 0.5188, 0.5485, 0.5188, 0.5489, 0.5246, 0.5489, 0.513, 0.5485, 0.5072, 0.5485, 0.5072, 0.5489, 0.513, 0.5489, 0.4422, 0.5464, 0.448, 0.5464, 0.448, 0.5469, 0.4422, 0.5469, 0.4422, 0.5455, 0.448, 0.5455, 0.448, 0.546, 0.4422, 0.546, 0.4539, 0.5455, 0.4597, 0.5455, 0.4597, 0.546, 0.4539, 0.546, 0.3947, 0.5494, 0.4005, 0.5494, 0.4005, 0.5498, 0.3947, 0.5498, 0.3947, 0.5485, 0.4005, 0.5485, 0.4005, 0.5489, 0.3947, 0.5489, 0.4063, 0.5485, 0.4121, 0.5485, 0.4121, 0.5489, 0.4063, 0.5489, 0.579, 0.5451, 0.5848, 0.5451, 0.5848, 0.5409, 0.579, 0.5409, 0.5906, 0.5503, 0.5848, 0.5503, 0.5848, 0.5461, 0.5906, 0.5461, 0.3947, 0.5451, 0.4005, 0.5451, 0.4005, 0.5409, 0.3947, 0.5409, 0.5964, 0.5503, 0.5906, 0.5503, 0.5906, 0.5461, 0.5964, 0.5461, 0.7547, 0.8619, 0.7547, 0.8548, 0.7477, 0.8548, 0.7477, 0.8619, 0.7651, 0.8631, 0.7651, 0.8573, 0.7618, 0.8548, 0.7618, 0.8619, 0.7651, 0.8515, 0.7651, 0.8457, 0.7593, 0.8457, 0.7593, 0.8515, 0.1599, 0.8606, 0.1599, 0.8535, 0.167, 0.8535, 0.167, 0.8606, 0.1496, 0.8618, 0.1496, 0.856, 0.1529, 0.8535, 0.1529, 0.8606, 0.6207, 0.5451, 0.6149, 0.5451, 0.6149, 0.5409, 0.6207, 0.5409, 0.174, 0.8606, 0.174, 0.8535, 0.1811, 0.8535, 0.1811, 0.8606, 0.7303, 0.8631, 0.7303, 0.8573, 0.7244, 0.8573, 0.7244, 0.8631, 0.7406, 0.8619, 0.7406, 0.8548, 0.7336, 0.8548, 0.7336, 0.8619, 0.7419, 0.8515, 0.7419, 0.8457, 0.7361, 0.8457, 0.7361, 0.8515, 0.513, 0.5427, 0.5072, 0.5427, 0.5072, 0.5469, 0.513, 0.5469, 0.5014, 0.5494, 0.4956, 0.5494, 0.4956, 0.5498, 0.5014, 0.5498, 0.5014, 0.5485, 0.4956, 0.5485, 0.4956, 0.5489, 0.5014, 0.5489, 0.4898, 0.5485, 0.484, 0.5485, 0.484, 0.5489, 0.4898, 0.5489, 0.4539, 0.5494, 0.448, 0.5494, 0.448, 0.5498, 0.4539, 0.5498, 0.4539, 0.5485, 0.448, 0.5485, 0.448, 0.5489, 0.4539, 0.5489, 0.4422, 0.5485, 0.4364, 0.5485, 0.4364, 0.5489, 0.4422, 0.5489, 0.448, 0.5485, 0.4422, 0.5485, 0.4422, 0.5489, 0.448, 0.5489, 0.448, 0.548, 0.4422, 0.548, 0.4422, 0.5485, 0.448, 0.5485, 0.4422, 0.548, 0.4364, 0.548, 0.4364, 0.5485, 0.4422, 0.5485, 0.4597, 0.5485, 0.4539, 0.5485, 0.4539, 0.5489, 0.4597, 0.5489, 0.4597, 0.548, 0.4539, 0.548, 0.4539, 0.5485, 0.4597, 0.5485, 0.4539, 0.548, 0.448, 0.548, 0.448, 0.5485, 0.4539, 0.5485, 0.4597, 0.5494, 0.4539, 0.5494, 0.4539, 0.5498, 0.4597, 0.5498, 0.4597, 0.5489, 0.4539, 0.5489, 0.4539, 0.5494, 0.4597, 0.5494, 0.4539, 0.5489, 0.448, 0.5489, 0.448, 0.5494, 0.4539, 0.5494, 0.4956, 0.5485, 0.4898, 0.5485, 0.4898, 0.5489, 0.4956, 0.5489, 0.4956, 0.548, 0.4898, 0.548, 0.4898, 0.5485, 0.4956, 0.5485, 0.4898, 0.548, 0.484, 0.548, 0.484, 0.5485, 0.4898, 0.5485, 0.5072, 0.5485, 0.5014, 0.5485, 0.5014, 0.5489, 0.5072, 0.5489, 0.5072, 0.548, 0.5014, 0.548, 0.5014, 0.5485, 0.5072, 0.5485, 0.5014, 0.548, 0.4956, 0.548, 0.4956, 0.5485, 0.5014, 0.5485, 0.5072, 0.5494, 0.5014, 0.5494, 0.5014, 0.5498, 0.5072, 0.5498, 0.5072, 0.5489, 0.5014, 0.5489, 0.5014, 0.5494, 0.5072, 0.5494, 0.5014, 0.5489, 0.4956, 0.5489, 0.4956, 0.5494, 0.5014, 0.5494, 0.4063, 0.5451, 0.4121, 0.5451, 0.4121, 0.5409, 0.4063, 0.5409, 0.5304, 0.5427, 0.5246, 0.5427, 0.5246, 0.5469, 0.5304, 0.5469, 0.7406, 0.8548, 0.7419, 0.8515, 0.7361, 0.8515, 0.7336, 0.8548, 0.7477, 0.8548, 0.7477, 0.8515, 0.7419, 0.8515, 0.7406, 0.8548, 0.7477, 0.8515, 0.7477, 0.8457, 0.7419, 0.8457, 0.7419, 0.8515, 0.7406, 0.8689, 0.7406, 0.8619, 0.7336, 0.8619, 0.7336, 0.8689, 0.7477, 0.8689, 0.7477, 0.8619, 0.7406, 0.8619, 0.7406, 0.8689, 0.7477, 0.8619, 0.7477, 0.8548, 0.7406, 0.8548, 0.7406, 0.8619, 0.7303, 0.8689, 0.7303, 0.8631, 0.7244, 0.8631, 0.7244, 0.8689, 0.7336, 0.8689, 0.7336, 0.8619, 0.7303, 0.8631, 0.7303, 0.8689, 0.7336, 0.8619, 0.7336, 0.8548, 0.7303, 0.8573, 0.7303, 0.8631, 0.174, 0.8535, 0.1728, 0.8502, 0.1786, 0.8502, 0.1811, 0.8535, 0.167, 0.8535, 0.167, 0.8502, 0.1728, 0.8502, 0.174, 0.8535, 0.174, 0.8676, 0.174, 0.8606, 0.1811, 0.8606, 0.1811, 0.8676, 0.167, 0.8676, 0.167, 0.8606, 0.174, 0.8606, 0.174, 0.8676, 0.167, 0.8606, 0.167, 0.8535, 0.174, 0.8535, 0.174, 0.8606, 0.1811, 0.8676, 0.1811, 0.8606, 0.1844, 0.8618, 0.1844, 0.8676, 0.1811, 0.8606, 0.1811, 0.8535, 0.1844, 0.856, 0.1844, 0.8618, 0.4539, 0.5451, 0.448, 0.5451, 0.448, 0.5409, 0.4539, 0.5409, 0.3889, 0.5451, 0.3947, 0.5451, 0.3947, 0.5409, 0.3889, 0.5409, 0.5188, 0.5427, 0.513, 0.5427, 0.513, 0.5469, 0.5188, 0.5469, 0.6382, 0.5451, 0.6324, 0.5451, 0.6324, 0.5409, 0.6382, 0.5409, 0.6265, 0.5451, 0.6207, 0.5451, 0.6207, 0.5409, 0.6265, 0.5409, 0.1496, 0.856, 0.1496, 0.8502, 0.1554, 0.8502, 0.1529, 0.8535, 0.644, 0.5451, 0.6382, 0.5451, 0.6382, 0.5409, 0.644, 0.5409, 0.5014, 0.5427, 0.4956, 0.5427, 0.4956, 0.5469, 0.5014, 0.5469, 0.1496, 0.8676, 0.1496, 0.8618, 0.1529, 0.8606, 0.1529, 0.8676, 0.6324, 0.5451, 0.6265, 0.5451, 0.6265, 0.5409, 0.6324, 0.5409, 0.1599, 0.8676, 0.1599, 0.8606, 0.167, 0.8606, 0.167, 0.8676, 0.1529, 0.8676, 0.1529, 0.8606, 0.1599, 0.8606, 0.1599, 0.8676, 0.1529, 0.8606, 0.1529, 0.8535, 0.1599, 0.8535, 0.1599, 0.8606, 0.7651, 0.8573, 0.7651, 0.8515, 0.7593, 0.8515, 0.7618, 0.8548, 0.5431, 0.5409, 0.5373, 0.5409, 0.5373, 0.5467, 0.5431, 0.5467, 0.5373, 0.5409, 0.5315, 0.5409, 0.5315, 0.5467, 0.5373, 0.5467, 0.7651, 0.8689, 0.7651, 0.8631, 0.7618, 0.8619, 0.7618, 0.8689, 0.5547, 0.5409, 0.5489, 0.5409, 0.5489, 0.5467, 0.5547, 0.5467, 0.5489, 0.5409, 0.5431, 0.5409, 0.5431, 0.5467, 0.5489, 0.5467, 0.7547, 0.8689, 0.7547, 0.8619, 0.7477, 0.8619, 0.7477, 0.8689, 0.7618, 0.8689, 0.7618, 0.8619, 0.7547, 0.8619, 0.7547, 0.8689, 0.7618, 0.8619, 0.7618, 0.8548, 0.7547, 0.8548, 0.7547, 0.8619, 0.4422, 0.5451, 0.4364, 0.5451, 0.4364, 0.5409, 0.4422, 0.5409, 0.4005, 0.5451, 0.4063, 0.5451, 0.4063, 0.5409, 0.4005, 0.5409, 0.4898, 0.5427, 0.484, 0.5427, 0.484, 0.5469, 0.4898, 0.5469, 0.4597, 0.5451, 0.4539, 0.5451, 0.4539, 0.5409, 0.4597, 0.5409, 0.4005, 0.5485, 0.4063, 0.5485, 0.4063, 0.5489, 0.4005, 0.5489, 0.4005, 0.548, 0.4063, 0.548, 0.4063, 0.5485, 0.4005, 0.5485, 0.4063, 0.548, 0.4121, 0.548, 0.4121, 0.5485, 0.4063, 0.5485, 0.3889, 0.5485, 0.3947, 0.5485, 0.3947, 0.5489, 0.3889, 0.5489, 0.3889, 0.548, 0.3947, 0.548, 0.3947, 0.5485, 0.3889, 0.5485, 0.3947, 0.548, 0.4005, 0.548, 0.4005, 0.5485, 0.3947, 0.5485, 0.3889, 0.5494, 0.3947, 0.5494, 0.3947, 0.5498, 0.3889, 0.5498, 0.3889, 0.5489, 0.3947, 0.5489, 0.3947, 0.5494, 0.3889, 0.5494, 0.3947, 0.5489, 0.4005, 0.5489, 0.4005, 0.5494, 0.3947, 0.5494, 0.448, 0.5455, 0.4539, 0.5455, 0.4539, 0.546, 0.448, 0.546, 0.448, 0.5451, 0.4539, 0.5451, 0.4539, 0.5455, 0.448, 0.5455, 0.4539, 0.5451, 0.4597, 0.5451, 0.4597, 0.5455, 0.4539, 0.5455, 0.4364, 0.5455, 0.4422, 0.5455, 0.4422, 0.546, 0.4364, 0.546, 0.4364, 0.5451, 0.4422, 0.5451, 0.4422, 0.5455, 0.4364, 0.5455, 0.4422, 0.5451, 0.448, 0.5451, 0.448, 0.5455, 0.4422, 0.5455, 0.4364, 0.5464, 0.4422, 0.5464, 0.4422, 0.5469, 0.4364, 0.5469, 0.4364, 0.546, 0.4422, 0.546, 0.4422, 0.5464, 0.4364, 0.5464, 0.4422, 0.546, 0.448, 0.546, 0.448, 0.5464, 0.4422, 0.5464, 0.5188, 0.5485, 0.513, 0.5485, 0.513, 0.5489, 0.5188, 0.5489, 0.5188, 0.548, 0.513, 0.548, 0.513, 0.5485, 0.5188, 0.5485, 0.513, 0.548, 0.5072, 0.548, 0.5072, 0.5485, 0.513, 0.5485, 0.7056, 0.5439, 0.7056, 0.5497, 0.7061, 0.5497, 0.7061, 0.5439, 0.7051, 0.5439, 0.7051, 0.5497, 0.7056, 0.5497, 0.7056, 0.5439, 0.5246, 0.548, 0.5188, 0.548, 0.5188, 0.5485, 0.5246, 0.5485, 0.7065, 0.5439, 0.7065, 0.5497, 0.707, 0.5497, 0.707, 0.5439, 0.7061, 0.5439, 0.7061, 0.5497, 0.7065, 0.5497, 0.7065, 0.5439, 0.5246, 0.5489, 0.5188, 0.5489, 0.5188, 0.5494, 0.5246, 0.5494, 0.4956, 0.5423, 0.5014, 0.5423, 0.5014, 0.5418, 0.4956, 0.5418, 0.4956, 0.5427, 0.5014, 0.5427, 0.5014, 0.5423, 0.4956, 0.5423, 0.5014, 0.5427, 0.5072, 0.5427, 0.5072, 0.5423, 0.5014, 0.5423, 0.7085, 0.5439, 0.7085, 0.5497, 0.709, 0.5497, 0.709, 0.5439, 0.7081, 0.5439, 0.7081, 0.5497, 0.7085, 0.5497, 0.7085, 0.5439, 0.4898, 0.5427, 0.4956, 0.5427, 0.4956, 0.5423, 0.4898, 0.5423, 0.7095, 0.5439, 0.7095, 0.5497, 0.7099, 0.5497, 0.7099, 0.5439, 0.709, 0.5439, 0.709, 0.5497, 0.7095, 0.5497, 0.7095, 0.5439, 0.4898, 0.5418, 0.4956, 0.5418, 0.4956, 0.5413, 0.4898, 0.5413, 0.5188, 0.5423, 0.5246, 0.5423, 0.5246, 0.5418, 0.5188, 0.5418, 0.5188, 0.5427, 0.5246, 0.5427, 0.5246, 0.5423, 0.5188, 0.5423, 0.5246, 0.5427, 0.5304, 0.5427, 0.5304, 0.5423, 0.5246, 0.5423, 0.5072, 0.5423, 0.513, 0.5423, 0.513, 0.5418, 0.5072, 0.5418, 0.5072, 0.5427, 0.513, 0.5427, 0.513, 0.5423, 0.5072, 0.5423, 0.513, 0.5427, 0.5188, 0.5427, 0.5188, 0.5423, 0.513, 0.5423, 0.5072, 0.5413, 0.513, 0.5413, 0.513, 0.5409, 0.5072, 0.5409, 0.5072, 0.5418, 0.513, 0.5418, 0.513, 0.5413, 0.5072, 0.5413, 0.513, 0.5418, 0.5188, 0.5418, 0.5188, 0.5413, 0.513, 0.5413, 0.4005, 0.5455, 0.3947, 0.5455, 0.3947, 0.546, 0.4005, 0.546, 0.4005, 0.5451, 0.3947, 0.5451, 0.3947, 0.5455, 0.4005, 0.5455, 0.3947, 0.5451, 0.3889, 0.5451, 0.3889, 0.5455, 0.3947, 0.5455, 0.4121, 0.5455, 0.4063, 0.5455, 0.4063, 0.546, 0.4121, 0.546, 0.4121, 0.5451, 0.4063, 0.5451, 0.4063, 0.5455, 0.4121, 0.5455, 0.4063, 0.5451, 0.4005, 0.5451, 0.4005, 0.5455, 0.4063, 0.5455, 0.4121, 0.5464, 0.4063, 0.5464, 0.4063, 0.5469, 0.4121, 0.5469, 0.4121, 0.546, 0.4063, 0.546, 0.4063, 0.5464, 0.4121, 0.5464, 0.4063, 0.546, 0.4005, 0.546, 0.4005, 0.5464, 0.4063, 0.5464, 0.4005, 0.5464, 0.3947, 0.5464, 0.3947, 0.5469, 0.4005, 0.5469, 0.4005, 0.546, 0.3947, 0.546, 0.3947, 0.5464, 0.4005, 0.5464, 0.3947, 0.546, 0.3889, 0.546, 0.3889, 0.5464, 0.3947, 0.5464, 0.5188, 0.5413, 0.5246, 0.5413, 0.5246, 0.5409, 0.5188, 0.5409, 0.5188, 0.5418, 0.5246, 0.5418, 0.5246, 0.5413, 0.5188, 0.5413, 0.5246, 0.5418, 0.5304, 0.5418, 0.5304, 0.5413, 0.5246, 0.5413, 0.4956, 0.5413, 0.5014, 0.5413, 0.5014, 0.5409, 0.4956, 0.5409, 0.4956, 0.5418, 0.5014, 0.5418, 0.5014, 0.5413, 0.4956, 0.5413, 0.5014, 0.5418, 0.5072, 0.5418, 0.5072, 0.5413, 0.5014, 0.5413, 0.5188, 0.5494, 0.513, 0.5494, 0.513, 0.5498, 0.5188, 0.5498, 0.5188, 0.5489, 0.513, 0.5489, 0.513, 0.5494, 0.5188, 0.5494, 0.513, 0.5489, 0.5072, 0.5489, 0.5072, 0.5494, 0.513, 0.5494, 0.448, 0.5464, 0.4539, 0.5464, 0.4539, 0.5469, 0.448, 0.5469, 0.448, 0.546, 0.4539, 0.546, 0.4539, 0.5464, 0.448, 0.5464, 0.4539, 0.546, 0.4597, 0.546, 0.4597, 0.5464, 0.4539, 0.5464, 0.4005, 0.5494, 0.4063, 0.5494, 0.4063, 0.5498, 0.4005, 0.5498, 0.4005, 0.5489, 0.4063, 0.5489, 0.4063, 0.5494, 0.4005, 0.5494, 0.4063, 0.5489, 0.4121, 0.5489, 0.4121, 0.5494, 0.4063, 0.5494, 0.5072, 0.5427, 0.5014, 0.5427, 0.5014, 0.5469, 0.5072, 0.5469, 0.5848, 0.5451, 0.5906, 0.5451, 0.5906, 0.5409, 0.5848, 0.5409, 0.448, 0.5451, 0.4422, 0.5451, 0.4422, 0.5409, 0.448, 0.5409, 0.5906, 0.5451, 0.5964, 0.5451, 0.5964, 0.5409, 0.5906, 0.5409, 0.7547, 0.8548, 0.7535, 0.8515, 0.7477, 0.8515, 0.7477, 0.8548, 0.7618, 0.8548, 0.7593, 0.8515, 0.7535, 0.8515, 0.7547, 0.8548, 0.7593, 0.8515, 0.7593, 0.8457, 0.7535, 0.8457, 0.7535, 0.8515, 0.1599, 0.8535, 0.1612, 0.8502, 0.167, 0.8502, 0.167, 0.8535, 0.1529, 0.8535, 0.1554, 0.8502, 0.1612, 0.8502, 0.1599, 0.8535, 0.5246, 0.5427, 0.5188, 0.5427, 0.5188, 0.5469, 0.5246, 0.5469, 0.5848, 0.5503, 0.579, 0.5503, 0.579, 0.5461, 0.5848, 0.5461, 0.1811, 0.8535, 0.1786, 0.8502, 0.1844, 0.8502, 0.1844, 0.856, 0.7303, 0.8573, 0.7303, 0.8515, 0.7244, 0.8515, 0.7244, 0.8573, 0.7336, 0.8548, 0.7361, 0.8515, 0.7303, 0.8515, 0.7303, 0.8573, 0.7361, 0.8515, 0.7361, 0.8457, 0.7303, 0.8457, 0.7303, 0.8515, 0.4956, 0.5494, 0.4898, 0.5494, 0.4898, 0.5498, 0.4956, 0.5498, 0.4956, 0.5489, 0.4898, 0.5489, 0.4898, 0.5494, 0.4956, 0.5494, 0.4898, 0.5489, 0.484, 0.5489, 0.484, 0.5494, 0.4898, 0.5494, 0.448, 0.5494, 0.4422, 0.5494, 0.4422, 0.5498, 0.448, 0.5498, 0.448, 0.5489, 0.4422, 0.5489, 0.4422, 0.5494, 0.448, 0.5494, 0.4422, 0.5489, 0.4364, 0.5489, 0.4364, 0.5494, 0.4422, 0.5494, 0.6741, 0.8515, 0.6741, 0.8457, 0.6799, 0.8457, 0.6799, 0.8515, 0.6509, 0.8515, 0.6509, 0.8457, 0.6567, 0.8457, 0.6567, 0.8515, 0.6393, 0.8515, 0.6393, 0.8457, 0.6451, 0.8457, 0.6451, 0.8515, 0.6741, 0.8631, 0.6741, 0.8573, 0.6799, 0.8573, 0.6799, 0.8631, 0.6625, 0.8515, 0.6625, 0.8457, 0.6683, 0.8457, 0.6683, 0.8515, 0.6567, 0.8515, 0.6567, 0.8457, 0.6625, 0.8457, 0.6625, 0.8515, 0.6741, 0.8689, 0.6741, 0.8631, 0.6799, 0.8631, 0.6799, 0.8689, 0.6335, 0.8573, 0.6335, 0.8515, 0.6393, 0.8515, 0.6393, 0.8573, 0.6335, 0.8515, 0.6335, 0.8457, 0.6393, 0.8457, 0.6393, 0.8515, 0.6335, 0.8689, 0.6335, 0.8631, 0.6393, 0.8631, 0.6393, 0.8689, 0.6335, 0.8631, 0.6335, 0.8573, 0.6393, 0.8573, 0.6393, 0.8631, 0.6451, 0.8515, 0.6451, 0.8457, 0.6509, 0.8457, 0.6509, 0.8515, 0.6741, 0.8573, 0.6741, 0.8515, 0.6799, 0.8515, 0.6799, 0.8573, 0.6683, 0.8515, 0.6683, 0.8457, 0.6741, 0.8457, 0.6741, 0.8515])
me_cube.materials.append(mat_material)
me_cube.use_remesh_preserve_volume = False
me_cube.use_remesh_preserve_attributes = False
me_cube.use_mirror_vertex_groups = False
me_cube.update()

# ---- objects
ob_cube_001 = bpy.data.objects.new('Cube.001', me_cube_001)
ob_cube = bpy.data.objects.new('Cube', me_cube)
ob_lamp = bpy.data.objects.new('Lamp', light_lamp)
ob_camera = bpy.data.objects.new('Camera', cam_camera)

# ---- transforms, parenting, visibility, modifiers, constraints
ob_cube_001.location = (0.5401, -0.07042, 2.308)
ob_cube_001.lineart.crease_threshold = 0.0
ob_cube.location = (-7.441, 0.0, 0.0)
ob_cube.lock_rotations_4d = False
ob_cube.empty_display_type = 'ARROWS'
ob_cube.lineart.crease_threshold = 0.0
_m = ob_cube.modifiers.new('Mirror', 'MIRROR')
_m.use_axis = (False, True, False)
_m.use_clip = True
ob_lamp.location = (4.076, 1.005, 5.904)
ob_lamp.rotation_euler = (0.6503, 0.05522, 1.866)
ob_lamp.lock_rotations_4d = False
ob_lamp.empty_display_type = 'ARROWS'
ob_lamp.color = (0.0, 0.0, 0.0, 0.0)
ob_lamp.lineart.crease_threshold = 0.0
ob_camera.location = (8.31, 1.737, 2.016)
ob_camera.rotation_euler = (1.473, 0.01197, 1.617)
ob_camera.lock_rotations_4d = False
ob_camera.empty_display_type = 'ARROWS'
ob_camera.color = (0.0, 0.0, 0.0, 0.0)
ob_camera.display_type = 'WIRE'
ob_camera.lineart.crease_threshold = 0.0

# ---- collection membership
col_collection_1.objects.link(ob_cube_001)
col_collection_1.objects.link(ob_cube)
col_collection_1.objects.link(ob_lamp)
col_collection_1.objects.link(ob_camera)

# ---- scene / render settings (as saved in the file)
scene.camera = ob_camera
scene.frame_start = 1; scene.frame_end = 250; scene.frame_set(1)
scene.render.engine = 'BLENDER_EEVEE_NEXT'
scene.render.resolution_percentage = 50
scene.render.dither_intensity = 0.0
scene.cycles.use_denoising = False
scene.cycles.samples = 10
scene.cycles.sampling_pattern = 'TABULATED_SOBOL'
scene.cycles.light_sampling_threshold = 0.0
scene.cycles.use_adaptive_sampling = False
scene.cycles.use_light_tree = False
scene.cycles.blur_glossy = 0.0
scene.cycles.pixel_filter_type = 'GAUSSIAN'
scene.cycles.sample_clamp_indirect = 0.0
scene.view_settings.view_transform = 'Standard'
bpy.context.view_layer.update()
